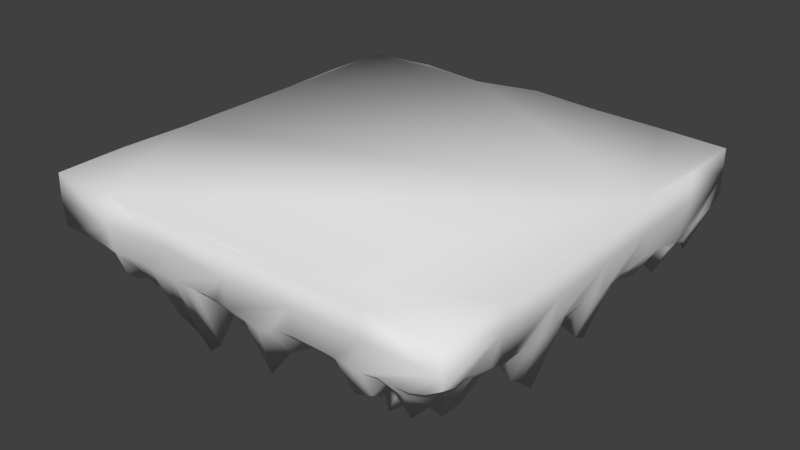 # Source: icePlatform0.blend  (saved by Blender 2.69.0; exported with 4.5.12 LTS)
import bpy
from mathutils import Matrix  # noqa: F401  (used for matrix-valued properties, if any)

bpy.ops.wm.read_factory_settings(use_empty=True)
scene = bpy.context.scene
scene.name = 'Scene'

# ---- collections
col_collection_2 = bpy.data.collections.new('Collection 2'); scene.collection.children.link(col_collection_2)

# ---- materials (node trees are filled in below, after node groups)
mat_material = bpy.data.materials.new('Material')
mat_material.alpha_threshold = 0.0
mat_material.use_transparent_shadow = False
mat_material.roughness = 0.5
mat_material.line_color = (0.0, 0.0, 0.0, 1.0)

# ---- material node trees

# ---- world
world_world = bpy.data.worlds.new('World'); scene.world = world_world
world_world.color = (0.05088, 0.05088, 0.05088)
world_world.use_sun_shadow = False
world_world.sun_shadow_jitter_overblur = 0.0
world_world.cycles.sampling_method = 'MANUAL'
world_world.cycles.sample_map_resolution = 256

# ---- meshes
me_cylinder = bpy.data.meshes.new('Cylinder')
me_cylinder.from_pydata([(13.94, 13.89, 2.447), (13.94, -13.93, 3.152), (-13.88, -13.93, 1.634), (-13.62, 13.87, 1.769), (13.94, 13.89, 7.349), (13.95, -13.94, 7.366), (-13.91, -13.96, 7.384), (-13.88, 13.89, 7.349), (13.97, -0.06321, 1.051), (0.05934, 13.98, 1.405), (13.94, 13.89, 4.494), (-0.003108, -14.0, 1.273), (13.95, -13.94, 4.494), (-13.94, -0.02298, 1.149), (-13.94, -13.99, 4.537), (-13.9, 13.9, 4.483), (13.95, -0.02283, 7.358), (0.02919, 14.37, 7.746), (0.02918, -13.96, 7.391), (-13.88, -0.02292, 7.349), (-0.2378, 1.152, -0.3367), (14.14, -0.02284, 4.495), (0.02918, -14.22, 4.375), (-13.88, -0.02292, 4.494), (0.02919, 14.02, 4.477), (13.96, -4.657, 1.537), (13.98, -9.296, 1.594), (13.95, -4.66, 7.365), (13.94, -9.296, 7.351), (-13.98, -4.648, 1.388), (-13.89, -9.299, 1.614), (-13.88, -4.66, 7.351), (-14.01, -9.296, 7.44), (0.07804, -9.331, 0.8129), (-0.286, -3.931, 0.4632), (14.16, -4.66, 4.502), (13.94, -9.296, 4.494), (-14.1, -4.66, 4.494), (-13.9, -9.296, 4.509), (-14.16, 4.615, 1.128), (-14.22, 9.26, 1.239), (-13.88, 4.614, 7.349), (-13.96, 9.251, 7.421), (13.97, 4.601, 1.563), (14.1, 9.25, 1.494), (13.94, 4.614, 7.349), (14.08, 9.251, 7.59), (0.02919, 4.614, 1.638), (0.03873, 9.236, 1.606), (14.05, 4.614, 4.418), (14.18, 9.251, 4.419), (-14.28, 4.614, 4.277), (-14.06, 9.252, 4.371), (-4.614, 14.13, 1.18), (-9.25, 13.92, 1.576), (-4.568, -13.83, 1.296), (-9.238, -14.06, 1.53), (-4.608, 13.89, 7.349), (-9.244, 14.13, 7.587), (-4.608, -13.93, 7.349), (-9.244, -13.93, 7.349), (-4.47, 0.8713, 0.3423), (-9.255, 0.4476, -0.4333), (-4.608, -13.93, 4.494), (-9.243, -14.37, 4.392), (-4.608, 14.14, 4.485), (-9.244, 14.27, 4.467), (-4.778, -3.717, 0.1262), (-9.244, -4.66, 1.63), (-4.612, -9.293, 1.345), (-9.09, -9.274, 0.4532), (-4.711, 8.909, 0.4363), (-9.138, 9.082, 1.063), (-4.608, 4.614, 0.7832), (-9.154, 4.682, 1.262), (4.583, 14.32, -0.07862), (9.276, 13.97, 1.312), (4.678, -13.94, 1.611), (9.177, -13.96, 1.344), (4.666, 14.13, 7.56), (9.303, 13.99, 7.524), (4.666, -13.94, 7.355), (9.303, -13.93, 7.35), (4.666, -0.02292, 1.493), (9.287, -0.02667, 1.085), (4.666, -14.11, 4.613), (9.304, -14.04, 4.534), (4.67, 14.22, 4.43), (9.303, 13.89, 4.494), (9.263, -4.657, 0.7223), (4.563, -3.486, -0.354), (8.924, -9.722, -5.638), (4.608, -9.176, 0.7661), (9.265, 8.995, 0.9528), (4.524, 8.759, 0.6222), (9.039, 4.689, 0.1482), (4.666, 4.614, 1.565), (13.97, -10.22, 2.031), (13.96, -11.15, 2.48), (13.96, -12.08, 2.932), (13.95, -13.01, 2.664), (-10.17, 13.9, 1.608), (-11.11, 13.87, 1.587), (-11.73, 13.61, 2.062), (-12.5, 13.55, 1.463), (-10.18, -13.97, 1.603), (-11.09, -13.85, 1.505), (-12.0, -13.77, 1.397), (-12.94, -13.85, 1.519), (-14.17, 10.18, 1.42), (-14.16, 11.1, 1.341), (-14.09, 12.03, 1.77), (-14.04, 12.71, 1.839), (14.06, 10.18, 1.544), (14.03, 11.1, 1.563), (14.01, 12.05, 1.401), (13.98, 12.97, 1.587), (10.22, 13.98, 1.504), (11.13, 14.05, 1.321), (12.11, 14.07, 1.267), (13.04, 13.94, 1.84), (10.23, -13.93, 1.631), (11.16, -13.94, 1.602), (12.08, -13.93, 1.637), (13.01, -13.93, 2.17), (-13.91, -10.21, 1.556), (-13.89, -11.02, 1.392), (-13.85, -11.88, 1.34), (-13.87, -12.91, 1.503), (-10.14, -0.1218, -0.369), (-11.26, -0.2493, -0.8211), (-12.13, -0.2143, -0.8688), (-12.94, -0.1124, -0.5228), (10.03, -0.03798, 0.6167), (10.97, 0.01601, -0.7714), (12.37, -0.172, -3.26), (13.23, -0.3549, -3.909), (0.1062, 10.05, 1.23), (0.04118, 10.76, -0.2703), (-0.1593, 11.74, -1.183), (0.04395, 13.11, 0.9044), (13.97, -3.732, 1.615), (13.97, -2.805, 1.612), (13.99, -1.88, 1.59), (13.97, -0.9691, 1.284), (13.98, -8.369, 1.598), (13.98, -7.442, 1.592), (13.89, -6.494, 0.9459), (13.95, -5.581, 1.429), (-13.9, -3.744, 1.023), (-13.67, -2.886, -0.9549), (-13.53, -1.984, -2.195), (-13.72, -1.0, -0.7326), (-13.98, -8.418, 1.378), (-14.06, -7.461, 1.103), (-14.03, -6.5, 1.137), (-14.01, -5.567, 1.257), (-10.07, -4.645, 1.286), (-10.96, -4.687, -0.03554), (-12.16, -4.636, 0.006389), (-13.06, -4.633, 0.879), (-10.12, -9.275, -0.2081), (-11.19, -9.429, -0.6211), (-12.23, -9.257, 0.1727), (-13.06, -9.293, 1.147), (3.729, -9.246, 1.133), (2.842, -9.286, 1.111), (1.924, -9.31, 1.03), (0.9959, -9.324, 0.9295), (-14.06, 3.67, 0.6558), (-14.02, 2.707, 0.3284), (-14.04, 1.792, 0.7871), (-14.01, 0.8915, 1.274), (-14.15, 8.379, 0.4017), (-14.08, 7.478, -0.08853), (-14.12, 6.518, 0.5392), (-14.19, 5.55, 1.242), (13.95, 3.666, 1.33), (13.94, 2.743, 1.403), (13.96, 1.833, 1.616), (13.99, 0.9056, 1.522), (14.04, 8.267, 0.564), (14.03, 7.332, 0.4723), (14.06, 6.483, 1.45), (14.07, 5.537, 1.427), (-10.04, 8.985, 0.2032), (-10.61, 8.882, -3.445), (-11.65, 8.837, -5.481), (-13.07, 9.243, -0.5224), (-10.1, 4.627, 0.8758), (-10.9, 4.454, -0.9326), (-12.33, 4.37, -3.077), (-13.11, 4.616, 0.1865), (3.392, 8.207, -0.3731), (2.323, 9.39, 0.09433), (1.255, 9.417, -0.247), (0.8078, 9.298, 1.217), (-3.685, 14.11, 1.203), (-2.765, 14.09, 1.177), (-1.831, 14.07, 1.166), (-0.8842, 14.04, 1.243), (-8.354, 14.02, 1.366), (-7.415, 14.15, 1.129), (-6.444, 14.13, 1.181), (-5.542, 14.07, 1.276), (-3.625, -13.78, 1.185), (-2.72, -13.88, 1.368), (-1.821, -13.96, 1.574), (-0.9235, -13.99, 1.535), (-8.313, -13.94, 1.569), (-7.4, -13.95, 1.494), (-6.454, -13.96, 1.557), (-5.532, -13.93, 1.539), (-3.678, -9.272, 1.173), (-2.728, -9.293, 1.095), (-1.797, -9.317, 1.029), (-0.8594, -9.324, 0.9211), (-8.259, -9.294, 0.9181), (-7.399, -9.25, 1.134), (-6.463, -9.295, 1.259), (-5.536, -9.296, 1.307), (-3.631, 8.94, 0.4646), (-2.657, 9.069, 1.085), (-1.817, 9.167, 1.467), (-0.8859, 9.169, 1.47), (-8.3, 9.077, 1.205), (-7.416, 9.036, 1.044), (-6.461, 8.974, 0.8603), (-5.566, 8.958, 0.7819), (-9.094, 1.152, 0.01517), (-8.979, 1.882, 0.6594), (-9.037, 2.759, 0.8498), (-9.086, 3.697, 0.9366), (-9.238, -3.741, 1.607), (-9.202, -2.856, 1.341), (-9.195, -1.92, 1.06), (-9.205, -0.827, 0.427), (-9.206, -8.12, 0.4168), (-9.39, -6.758, -0.01812), (-9.256, -6.263, 0.8627), (-9.235, -5.583, 1.495), (-4.705, 10.03, -0.3016), (-4.686, 10.98, -0.5339), (-4.68, 11.86, -1.116), (-4.665, 13.28, -0.4587), (-9.176, 9.557, -1.005), (-9.833, 11.1, -3.892), (-9.516, 11.78, -2.09), (-9.32, 13.04, 0.7428), (-9.23, 5.556, 1.591), (-9.24, 6.469, 1.629), (-9.243, 7.396, 1.637), (-9.229, 8.298, 1.589), (3.5, 14.33, -0.3715), (2.547, 14.23, -0.1975), (1.803, 14.01, 1.002), (0.9651, 13.93, 1.571), (8.342, 13.97, 1.235), (7.442, 14.0, 1.471), (6.525, 14.01, 1.45), (5.597, 14.12, 0.9706), (3.8, -13.91, 1.411), (2.906, -13.89, 0.9762), (1.938, -13.7, 0.2245), (0.9591, -13.78, 0.7052), (8.253, -13.96, 1.356), (7.46, -13.94, 1.589), (6.553, -13.92, 1.58), (5.621, -13.92, 1.595), (10.06, -4.627, 0.2475), (10.72, -4.076, -2.079), (12.04, -3.981, -5.53), (12.59, -4.332, -6.284), (9.436, -9.404, -3.027), (10.84, -9.375, -4.217), (11.93, -9.522, -3.31), (13.08, -9.291, 1.396), (5.626, -9.112, 0.2055), (6.562, -9.186, -0.6488), (7.499, -9.588, -4.156), (8.342, -9.765, -6.109), (10.05, 9.074, 0.508), (11.09, 9.165, -0.656), (12.28, 9.326, -1.564), (13.2, 9.283, -0.5773), (4.941, 8.911, -1.202), (5.914, 8.977, -0.6991), (7.22, 8.213, -0.04718), (8.188, 8.314, 0.0737), (10.19, 4.645, 0.9633), (10.95, 4.725, -0.1334), (12.29, 4.74, -1.544), (13.28, 4.669, -0.9401), (9.266, 0.9012, 1.002), (9.251, 1.829, 0.9295), (9.246, 2.763, 0.8777), (9.28, 3.695, 0.9144), (9.246, -13.25, -1.431), (9.092, -12.33, -2.473), (9.003, -11.49, -0.8414), (8.861, -10.9, -3.574), (4.945, -13.13, 0.6641), (5.195, -11.48, -1.243), (5.218, -10.58, -0.8859), (4.825, -9.958, 0.1594), (9.3, -3.737, 0.872), (9.302, -2.809, 0.9355), (9.301, -1.881, 0.9934), (9.299, -0.9519, 1.049), (8.873, -8.426, -2.75), (9.077, -7.299, -0.3751), (9.102, -6.403, 0.3699), (9.195, -5.577, 0.6774), (9.223, 9.864, -0.396), (9.166, 10.71, -2.46), (9.042, 11.87, -2.687), (8.846, 12.84, -2.08), (4.689, 9.515, -0.836), (4.761, 10.24, -2.878), (4.539, 11.56, -4.629), (4.499, 12.71, -2.417), (8.534, 6.136, -1.251), (9.228, 6.478, 0.9745), (8.668, 7.603, -1.749), (8.924, 7.637, -0.5197), (-9.091, -13.46, -1.277), (-9.19, -12.43, -1.944), (-9.232, -10.89, -1.22), (-9.084, -10.13, 0.2726), (-4.863, -12.24, -5.737), (-4.637, -10.75, -2.209), (-4.455, -10.12, -1.116), (-4.593, -10.02, 0.9371), (-0.1584, -12.04, -1.307), (-0.1878, -11.12, -1.983), (0.01796, -10.55, -0.2926), (0.07293, -10.22, 0.886), (-10.15, 3.683, 0.73), (-10.86, 3.571, -1.016), (-12.21, 3.568, -3.237), (-12.91, 3.524, -3.105), (-10.09, 2.899, 0.2562), (-10.98, 2.809, -1.472), (-12.32, 2.75, -2.821), (-12.85, 2.429, -5.747), (-10.02, 1.847, -0.1848), (-11.12, 1.776, -1.98), (-12.45, 1.504, -5.764), (-13.02, 1.508, -4.764), (-10.12, 0.8388, -0.3427), (-11.22, 0.7129, -1.38), (-12.42, 0.5107, -2.928), (-13.12, 0.7483, -1.386), (-10.08, -1.134, -0.05291), (-11.14, -1.169, -0.877), (-11.69, -1.095, -3.019), (-12.51, -1.068, -3.117), (-10.13, -1.986, 0.5284), (-10.95, -1.996, -0.8323), (-11.56, -2.031, -4.142), (-12.47, -2.013, -4.153), (-10.11, -2.843, 0.9592), (-10.97, -2.896, -0.3946), (-11.74, -3.01, -3.018), (-12.52, -2.955, -3.653), (-10.07, -3.777, 1.205), (-10.99, -3.862, 0.03818), (-12.07, -3.867, -0.4687), (-12.89, -3.794, -0.3156), (-10.02, -5.548, 0.6728), (-10.84, -5.645, -1.099), (-12.01, -5.637, -0.9105), (-13.09, -5.587, 0.4774), (-9.92, -6.44, -0.4608), (-10.9, -6.494, -1.465), (-11.85, -6.559, -1.046), (-12.96, -6.515, 0.0775), (-9.866, -7.367, -0.8984), (-10.95, -7.359, -1.664), (-11.86, -7.356, -1.074), (-12.97, -7.402, -0.009851), (-9.997, -8.302, -0.3556), (-11.04, -8.317, -1.203), (-12.01, -8.322, -0.4267), (-13.05, -8.426, 0.7598), (-10.14, 13.1, 1.025), (-11.09, 13.05, 0.7853), (-12.31, 12.4, -0.0916), (-13.25, 12.29, -0.3103), (-9.61, 12.22, -2.028), (-10.57, 12.39, -2.076), (-12.25, 12.19, -0.6569), (-13.55, 11.51, -0.513), (-10.6, 10.8, -4.827), (-10.91, 10.98, -2.527), (-12.1, 11.39, -1.188), (-13.45, 11.07, 0.3261), (-10.47, 9.658, -4.322), (-10.93, 9.829, -2.735), (-11.82, 10.13, -3.133), (-13.25, 10.1, 0.6195), (-10.16, 8.272, 1.265), (-10.56, 8.035, -3.328), (-11.76, 7.903, -5.442), (-12.86, 8.319, -2.593), (-10.12, 7.418, 1.211), (-10.81, 7.251, -1.618), (-12.1, 7.139, -4.054), (-12.87, 7.512, -2.604), (-10.09, 6.47, 1.058), (-10.94, 6.369, -0.8154), (-12.55, 6.475, -2.055), (-13.04, 6.583, -1.138), (-10.1, 5.53, 1.044), (-10.92, 5.373, -0.7287), (-12.63, 5.313, -1.797), (-13.19, 5.548, 0.3809), (3.655, 12.02, -3.986), (2.351, 12.15, -2.737), (1.577, 12.71, -0.1748), (0.913, 13.01, 0.8096), (3.658, 11.16, -3.116), (2.416, 11.43, -2.245), (1.422, 11.5, -2.527), (0.7311, 11.89, -1.061), (3.813, 10.36, -2.403), (2.908, 10.91, -0.8027), (1.865, 10.9, -0.706), (0.8777, 10.85, -0.1946), (3.68, 9.726, -0.006207), (2.82, 9.926, 0.3632), (1.735, 9.89, 0.2355), (0.8234, 10.0, 1.068), (-0.9963, 12.9, 0.05815), (-1.866, 12.92, -0.4074), (-2.718, 13.27, 0.06356), (-3.641, 13.3, -0.4024), (-1.359, 11.04, -3.382), (-2.104, 10.97, -3.792), (-2.782, 11.81, -1.462), (-3.688, 11.84, -1.173), (-1.065, 10.21, -2.742), (-2.005, 10.1, -3.289), (-2.8, 10.87, -0.7811), (-3.771, 10.93, -0.5698), (-0.7769, 9.923, 0.6232), (-1.733, 9.829, 0.2339), (-2.73, 9.807, -0.07529), (-3.709, 10.02, -0.3166), (-5.606, 13.26, 0.208), (-6.459, 13.32, -0.1329), (-7.688, 12.88, -1.985), (-8.718, 12.67, -1.989), (-5.706, 12.01, -0.1214), (-6.441, 12.07, -0.3979), (-7.782, 11.64, -2.558), (-9.125, 11.97, -3.119), (-5.762, 11.1, -0.07277), (-6.486, 11.08, -0.1402), (-7.503, 10.87, -0.3868), (-8.38, 10.71, -0.933), (-5.657, 9.928, -0.1517), (-6.502, 9.866, -0.08669), (-7.371, 9.794, 0.03898), (-8.236, 9.805, 0.1594), (13.19, 3.604, -0.5609), (11.91, 4.068, -1.125), (10.88, 3.83, -0.8051), (10.03, 3.772, 0.4457), (13.07, 2.699, -0.309), (11.59, 3.465, -1.737), (10.58, 2.986, -1.422), (9.989, 2.748, 0.235), (13.13, 1.928, 0.6654), (11.59, 2.54, -1.876), (10.65, 2.049, -1.051), (10.08, 1.817, 0.509), (13.28, 0.8909, -0.781), (12.1, 1.163, -1.123), (10.91, 1.04, -0.624), (10.07, 0.9114, 0.5944), (13.23, -1.169, -3.089), (12.31, -0.9784, -2.355), (10.95, -0.9833, -0.6375), (10.11, -0.9744, 0.8309), (13.44, -1.874, -0.2411), (11.96, -1.684, -1.445), (10.79, -1.822, -0.5092), (10.17, -1.886, 0.9617), (13.35, -2.835, 0.6234), (11.9, -2.667, -2.432), (10.64, -2.701, -0.8456), (10.19, -2.808, 0.9419), (13.15, -3.712, 0.3232), (11.94, -3.257, -4.398), (10.79, -3.548, -1.135), (10.16, -3.703, 0.7513), (12.54, -5.252, -4.944), (11.96, -4.969, -4.866), (10.67, -4.972, -2.659), (10.02, -5.614, 0.03303), (12.59, -6.303, -3.715), (12.14, -5.69, -3.06), (10.8, -5.972, -2.519), (9.994, -6.509, -0.1233), (13.04, -7.532, 0.04732), (12.31, -7.271, -1.193), (10.75, -7.274, -3.032), (9.808, -7.299, -0.9542), (13.09, -8.394, 1.409), (12.41, -8.352, -0.281), (10.86, -8.11, -3.787), (9.49, -8.41, -2.357), (13.12, 13.13, 0.5211), (12.17, 13.25, 0.4332), (10.84, 13.08, -1.026), (9.863, 12.98, -1.254), (12.92, 11.91, -3.344), (11.96, 12.08, -0.8156), (10.62, 11.88, -2.965), (10.24, 12.16, -4.415), (13.19, 11.09, -1.77), (12.14, 11.14, -3.052), (11.16, 10.82, -1.871), (10.27, 11.07, -3.864), (13.21, 10.24, 1.021), (12.17, 10.3, -1.643), (11.13, 10.2, -0.7121), (10.16, 9.895, -0.626), (7.792, 13.03, -1.601), (7.058, 13.31, 0.4653), (6.383, 13.21, 0.8033), (5.61, 13.23, 0.4401), (8.027, 12.19, -1.958), (6.982, 12.15, -1.672), (6.105, 11.67, -3.033), (5.888, 11.06, -3.035), (7.668, 11.15, -1.696), (6.738, 11.09, -1.242), (6.075, 10.98, -0.59), (5.69, 10.62, -1.67), (8.012, 9.863, -0.3453), (7.149, 9.778, -0.1091), (6.496, 9.953, 0.567), (5.792, 9.827, 0.09982), (13.19, 8.162, -2.293), (12.62, 8.173, -1.24), (11.26, 8.103, -1.366), (10.08, 8.181, 0.8938), (13.2, 7.226, -2.57), (12.63, 7.283, -1.421), (11.23, 7.228, -1.119), (10.05, 7.155, 0.6608), (13.27, 6.525, 0.001704), (12.36, 6.533, -0.5811), (11.0, 6.438, -0.06333), (10.2, 6.453, 1.192), (13.32, 5.665, -0.6014), (12.3, 5.721, -1.497), (10.98, 5.571, 0.2014), (10.2, 5.549, 1.07), (-10.25, -13.28, 0.1252), (-10.38, -12.59, -1.666), (-10.16, -10.92, -1.302), (-10.15, -10.21, -0.4763), (-11.03, -12.39, 0.09069), (-10.97, -11.54, -4.253), (-10.69, -10.74, -4.46), (-10.92, -10.72, -3.0), (-11.89, -11.99, -0.1457), (-11.55, -11.54, -4.144), (-11.57, -10.63, -4.497), (-11.84, -10.35, -2.808), (-12.88, -12.46, 0.7838), (-12.83, -10.98, -0.4808), (-12.85, -10.3, -0.8863), (-13.04, -9.925, 0.6522), (-5.523, -10.15, 1.157), (-6.455, -10.08, 0.9735), (-7.45, -10.03, 0.9024), (-8.322, -10.11, 1.017), (-5.402, -10.61, -0.6813), (-6.912, -10.25, -1.35), (-7.968, -10.05, -1.447), (-8.569, -10.29, -1.285), (-5.449, -11.5, -2.981), (-7.395, -11.02, -2.999), (-8.435, -10.84, -2.316), (-8.958, -11.29, -2.224), (-5.645, -12.8, -3.844), (-6.741, -12.91, -1.38), (-7.719, -12.62, -2.251), (-8.421, -12.74, -1.16), (-0.8753, -10.23, 1.021), (-1.789, -10.22, 1.076), (-2.675, -10.02, 0.6602), (-3.65, -9.859, 0.4547), (-0.9325, -10.99, 0.3321), (-1.82, -10.86, 0.165), (-2.68, -10.2, -1.414), (-3.517, -9.967, -1.715), (-1.055, -11.53, -0.8772), (-2.035, -11.78, -2.294), (-2.86, -10.97, -3.117), (-3.954, -10.71, -2.972), (-0.9577, -12.97, 0.5899), (-1.808, -13.05, 0.5554), (-2.652, -12.47, -5.609), (-3.918, -12.15, -7.348), (3.93, -9.968, 0.4583), (3.045, -9.96, 0.5119), (2.058, -10.11, 0.8568), (1.038, -10.21, 0.9816), (4.369, -10.31, -1.361), (3.429, -10.22, -1.443), (2.561, -10.46, -0.8989), (1.275, -10.57, -0.5256), (4.081, -10.87, -2.133), (3.014, -10.77, -2.361), (2.225, -11.12, -2.247), (1.308, -10.89, -2.14), (3.823, -12.66, -0.735), (2.869, -12.42, -2.578), (1.941, -12.95, -4.971), (1.089, -11.98, -4.117), (8.352, -10.97, -5.785), (7.936, -10.5, -4.644), (7.255, -10.25, -3.574), (6.035, -9.9, -0.7896), (8.521, -11.29, -0.9345), (8.167, -11.14, -3.567), (7.413, -11.02, -3.495), (6.213, -10.82, -1.115), (8.443, -12.23, -2.609), (7.879, -11.99, -0.9429), (7.051, -11.92, -0.6098), (6.194, -11.93, -0.3748), (8.222, -13.32, -1.95), (7.135, -13.17, -0.2554), (6.744, -12.96, 0.9205), (5.822, -12.98, 1.131), (13.02, -10.27, 0.5467), (11.55, -10.7, -4.099), (11.02, -10.81, -3.676), (9.625, -10.59, -2.896), (13.14, -11.16, 1.256), (12.2, -11.36, -0.1581), (11.26, -11.76, -0.9079), (9.886, -11.9, -1.286), (13.08, -12.1, 1.457), (12.21, -12.43, -0.8126), (11.25, -12.73, -2.548), (10.0, -12.39, -0.2603), (13.02, -13.01, 1.624), (12.1, -13.1, 0.9744), (11.18, -13.23, -0.07694), (10.15, -13.15, 0.6817)], [], [(36, 28, 5, 12), (64, 60, 6, 14), (52, 42, 7, 15), (66, 54, 101, 102, 103, 104, 3, 15), (352, 132, 13, 172), (96, 83, 20, 47), (26, 36, 12, 1, 100, 99, 98, 97), (43, 49, 21, 8, 180, 179, 178, 177), (49, 45, 16, 21), (56, 64, 14, 2, 108, 107, 106, 105), (77, 85, 22, 11, 264, 263, 262, 261), (85, 81, 18, 22), (40, 52, 15, 3, 112, 111, 110, 109), (29, 37, 23, 13, 152, 151, 150, 149), (37, 31, 19, 23), (58, 66, 15, 7), (79, 87, 24, 17), (87, 75, 253, 254, 255, 256, 9, 24), (368, 160, 29, 149), (384, 164, 30, 153), (21, 16, 27, 35), (35, 27, 28, 36), (83, 90, 34, 20), (90, 92, 165, 166, 167, 168, 33, 34), (8, 21, 35, 25, 141, 142, 143, 144), (25, 35, 36, 26, 145, 146, 147, 148), (2, 14, 38, 30, 125, 126, 127, 128), (30, 38, 37, 29, 156, 155, 154, 153), (14, 6, 32, 38), (38, 32, 31, 37), (23, 19, 41, 51), (51, 41, 42, 52), (400, 188, 40, 109), (416, 192, 39, 176), (432, 196, 48, 137), (94, 96, 47, 48, 196, 195, 194, 193), (0, 10, 50, 44, 113, 114, 115, 116), (44, 50, 49, 43, 184, 183, 182, 181), (10, 4, 46, 50), (50, 46, 45, 49), (13, 23, 51, 39, 169, 170, 171, 172), (39, 51, 52, 40, 173, 174, 175, 176), (22, 18, 59, 63), (63, 59, 60, 64), (24, 9, 200, 199, 198, 197, 53, 65), (65, 53, 204, 203, 202, 201, 54, 66), (47, 20, 61, 73), (73, 61, 62, 229, 230, 231, 232, 74), (11, 22, 63, 55, 205, 206, 207, 208), (55, 63, 64, 56, 209, 210, 211, 212), (17, 24, 65, 57), (57, 65, 66, 58), (20, 34, 67, 61), (61, 67, 68, 233, 234, 235, 236, 62), (34, 33, 216, 215, 214, 213, 69, 67), (237, 217, 70), (448, 221, 71, 241), (464, 225, 72, 245), (48, 47, 73, 71, 221, 222, 223, 224), (225, 252, 72), (480, 133, 84, 293), (95, 296, 295, 294, 293, 84, 83, 96), (1, 12, 86, 78, 121, 122, 123, 124), (78, 86, 85, 77, 268, 267, 266, 265), (12, 5, 82, 86), (86, 82, 81, 85), (4, 10, 88, 80), (80, 88, 87, 79), (10, 0, 120, 119, 118, 117, 76, 88), (88, 76, 257, 258, 259, 260, 75, 87), (496, 269, 89, 305), (84, 308, 307, 306, 305, 89, 90, 83), (512, 273, 91, 309), (309, 91, 280), (528, 281, 93, 313), (544, 285, 94, 317), (560, 289, 95, 321), (321, 95, 96, 94, 285), (576, 125, 30, 164), (592, 209, 56, 325), (608, 205, 55, 329), (624, 264, 11, 333), (640, 268, 77, 301), (656, 121, 78, 297), (192, 340, 169, 39), (340, 344, 170, 169), (344, 348, 171, 170), (348, 352, 172, 171), (74, 232, 337, 189), (189, 337, 338, 190), (190, 338, 339, 191), (191, 339, 340, 192), (232, 231, 341, 337), (337, 341, 342, 338), (338, 342, 343, 339), (339, 343, 344, 340), (231, 230, 345, 341), (341, 345, 346, 342), (342, 346, 347, 343), (343, 347, 348, 344), (230, 229, 349, 345), (345, 349, 350, 346), (346, 350, 351, 347), (347, 351, 352, 348), (229, 62, 129, 349), (349, 129, 130, 350), (350, 130, 131, 351), (351, 131, 132, 352), (132, 356, 152, 13), (356, 360, 151, 152), (360, 364, 150, 151), (364, 368, 149, 150), (62, 236, 353, 129), (129, 353, 354, 130), (130, 354, 355, 131), (131, 355, 356, 132), (236, 235, 357, 353), (353, 357, 358, 354), (354, 358, 359, 355), (355, 359, 360, 356), (235, 234, 361, 357), (357, 361, 362, 358), (358, 362, 363, 359), (359, 363, 364, 360), (234, 233, 365, 361), (361, 365, 366, 362), (362, 366, 367, 363), (363, 367, 368, 364), (233, 68, 157, 365), (365, 157, 158, 366), (366, 158, 159, 367), (367, 159, 160, 368), (160, 372, 156, 29), (372, 376, 155, 156), (376, 380, 154, 155), (380, 384, 153, 154), (68, 240, 369, 157), (157, 369, 370, 158), (158, 370, 371, 159), (159, 371, 372, 160), (240, 239, 373, 369), (369, 373, 374, 370), (370, 374, 375, 371), (371, 375, 376, 372), (239, 238, 377, 373), (373, 377, 378, 374), (374, 378, 379, 375), (375, 379, 380, 376), (238, 237, 381, 377), (377, 381, 382, 378), (378, 382, 383, 379), (379, 383, 384, 380), (237, 70, 161, 381), (381, 161, 162, 382), (382, 162, 163, 383), (383, 163, 164, 384), (104, 388, 112, 3), (388, 392, 111, 112), (392, 396, 110, 111), (396, 400, 109, 110), (54, 248, 385, 101), (101, 385, 386, 102), (102, 386, 387, 103), (103, 387, 388, 104), (248, 247, 389, 385), (385, 389, 390, 386), (386, 390, 391, 387), (387, 391, 392, 388), (247, 246, 393, 389), (389, 393, 394, 390), (390, 394, 395, 391), (391, 395, 396, 392), (246, 245, 397, 393), (393, 397, 398, 394), (394, 398, 399, 395), (395, 399, 400, 396), (245, 72, 185, 397), (397, 185, 186, 398), (398, 186, 187, 399), (399, 187, 188, 400), (188, 404, 173, 40), (404, 408, 174, 173), (408, 412, 175, 174), (412, 416, 176, 175), (72, 252, 401, 185), (185, 401, 402, 186), (186, 402, 403, 187), (187, 403, 404, 188), (252, 251, 405, 401), (401, 405, 406, 402), (402, 406, 407, 403), (403, 407, 408, 404), (251, 250, 409, 405), (405, 409, 410, 406), (406, 410, 411, 407), (407, 411, 412, 408), (250, 249, 413, 409), (409, 413, 414, 410), (410, 414, 415, 411), (411, 415, 416, 412), (249, 74, 189, 413), (413, 189, 190, 414), (414, 190, 191, 415), (415, 191, 192, 416), (256, 420, 140, 9), (420, 424, 139, 140), (424, 428, 138, 139), (428, 432, 137, 138), (75, 320, 417, 253), (253, 417, 418, 254), (254, 418, 419, 255), (255, 419, 420, 256), (320, 319, 421, 417), (417, 421, 422, 418), (418, 422, 423, 419), (419, 423, 424, 420), (319, 318, 425, 421), (421, 425, 426, 422), (422, 426, 427, 423), (423, 427, 428, 424), (318, 317, 429, 425), (425, 429, 430, 426), (426, 430, 431, 427), (427, 431, 432, 428), (317, 94, 193, 429), (429, 193, 194, 430), (430, 194, 195, 431), (431, 195, 196, 432), (67, 69, 220, 240, 68), (240, 220, 219, 239), (239, 219, 218, 238), (238, 218, 217, 237), (197, 436, 244, 53), (436, 440, 243, 244), (440, 444, 242, 243), (444, 448, 241, 242), (9, 140, 433, 200), (200, 433, 434, 199), (199, 434, 435, 198), (198, 435, 436, 197), (140, 139, 437, 433), (433, 437, 438, 434), (434, 438, 439, 435), (435, 439, 440, 436), (139, 138, 441, 437), (437, 441, 442, 438), (438, 442, 443, 439), (439, 443, 444, 440), (138, 137, 445, 441), (441, 445, 446, 442), (442, 446, 447, 443), (443, 447, 448, 444), (137, 48, 224, 445), (445, 224, 223, 446), (446, 223, 222, 447), (447, 222, 221, 448), (201, 452, 248, 54), (452, 456, 247, 248), (456, 460, 246, 247), (460, 464, 245, 246), (53, 244, 449, 204), (204, 449, 450, 203), (203, 450, 451, 202), (202, 451, 452, 201), (244, 243, 453, 449), (449, 453, 454, 450), (450, 454, 455, 451), (451, 455, 456, 452), (243, 242, 457, 453), (453, 457, 458, 454), (454, 458, 459, 455), (455, 459, 460, 456), (242, 241, 461, 457), (457, 461, 462, 458), (458, 462, 463, 459), (459, 463, 464, 460), (241, 71, 228, 461), (461, 228, 227, 462), (462, 227, 226, 463), (463, 226, 225, 464), (71, 73, 74, 249, 228), (228, 249, 250, 227), (227, 250, 251, 226), (226, 251, 252, 225), (289, 468, 296, 95), (468, 472, 295, 296), (472, 476, 294, 295), (476, 480, 293, 294), (43, 177, 465, 292), (292, 465, 466, 291), (291, 466, 467, 290), (290, 467, 468, 289), (177, 178, 469, 465), (465, 469, 470, 466), (466, 470, 471, 467), (467, 471, 472, 468), (178, 179, 473, 469), (469, 473, 474, 470), (470, 474, 475, 471), (471, 475, 476, 472), (179, 180, 477, 473), (473, 477, 478, 474), (474, 478, 479, 475), (475, 479, 480, 476), (180, 8, 136, 477), (477, 136, 135, 478), (478, 135, 134, 479), (479, 134, 133, 480), (133, 484, 308, 84), (484, 488, 307, 308), (488, 492, 306, 307), (492, 496, 305, 306), (8, 144, 481, 136), (136, 481, 482, 135), (135, 482, 483, 134), (134, 483, 484, 133), (144, 143, 485, 481), (481, 485, 486, 482), (482, 486, 487, 483), (483, 487, 488, 484), (143, 142, 489, 485), (485, 489, 490, 486), (486, 490, 491, 487), (487, 491, 492, 488), (142, 141, 493, 489), (489, 493, 494, 490), (490, 494, 495, 491), (491, 495, 496, 492), (141, 25, 272, 493), (493, 272, 271, 494), (494, 271, 270, 495), (495, 270, 269, 496), (269, 500, 312, 89), (500, 504, 311, 312), (504, 508, 310, 311), (508, 512, 309, 310), (25, 148, 497, 272), (272, 497, 498, 271), (271, 498, 499, 270), (270, 499, 500, 269), (148, 147, 501, 497), (497, 501, 502, 498), (498, 502, 503, 499), (499, 503, 504, 500), (147, 146, 505, 501), (501, 505, 506, 502), (502, 506, 507, 503), (503, 507, 508, 504), (146, 145, 509, 505), (505, 509, 510, 506), (506, 510, 511, 507), (507, 511, 512, 508), (145, 26, 276, 509), (509, 276, 275, 510), (510, 275, 274, 511), (511, 274, 273, 512), (89, 312, 277, 92, 90), (312, 311, 278, 277), (311, 310, 279, 278), (310, 309, 280, 279), (117, 516, 316, 76), (516, 520, 315, 316), (520, 524, 314, 315), (524, 528, 313, 314), (0, 116, 513, 120), (120, 513, 514, 119), (119, 514, 515, 118), (118, 515, 516, 117), (116, 115, 517, 513), (513, 517, 518, 514), (514, 518, 519, 515), (515, 519, 520, 516), (115, 114, 521, 517), (517, 521, 522, 518), (518, 522, 523, 519), (519, 523, 524, 520), (114, 113, 525, 521), (521, 525, 526, 522), (522, 526, 527, 523), (523, 527, 528, 524), (113, 44, 284, 525), (525, 284, 283, 526), (526, 283, 282, 527), (527, 282, 281, 528), (260, 532, 320, 75), (532, 536, 319, 320), (536, 540, 318, 319), (540, 544, 317, 318), (76, 316, 529, 257), (257, 529, 530, 258), (258, 530, 531, 259), (259, 531, 532, 260), (316, 315, 533, 529), (529, 533, 534, 530), (530, 534, 535, 531), (531, 535, 536, 532), (315, 314, 537, 533), (533, 537, 538, 534), (534, 538, 539, 535), (535, 539, 540, 536), (314, 313, 541, 537), (537, 541, 542, 538), (538, 542, 543, 539), (539, 543, 544, 540), (313, 93, 288, 541), (541, 288, 287, 542), (542, 287, 286, 543), (543, 286, 285, 544), (281, 548, 324, 93), (548, 552, 323, 324), (552, 556, 322, 323), (556, 560, 321, 322), (44, 181, 545, 284), (284, 545, 546, 283), (283, 546, 547, 282), (282, 547, 548, 281), (181, 182, 549, 545), (545, 549, 550, 546), (546, 550, 551, 547), (547, 551, 552, 548), (182, 183, 553, 549), (549, 553, 554, 550), (550, 554, 555, 551), (551, 555, 556, 552), (183, 184, 557, 553), (553, 557, 558, 554), (554, 558, 559, 555), (555, 559, 560, 556), (184, 43, 292, 557), (557, 292, 291, 558), (558, 291, 290, 559), (559, 290, 289, 560), (93, 324, 288), (324, 323, 287, 288), (323, 322, 286, 287), (322, 321, 285, 286), (328, 564, 161, 70), (564, 568, 162, 161), (568, 572, 163, 162), (572, 576, 164, 163), (56, 105, 561, 325), (325, 561, 562, 326), (326, 562, 563, 327), (327, 563, 564, 328), (105, 106, 565, 561), (561, 565, 566, 562), (562, 566, 567, 563), (563, 567, 568, 564), (106, 107, 569, 565), (565, 569, 570, 566), (566, 570, 571, 567), (567, 571, 572, 568), (107, 108, 573, 569), (569, 573, 574, 570), (570, 574, 575, 571), (571, 575, 576, 572), (108, 2, 128, 573), (573, 128, 127, 574), (574, 127, 126, 575), (575, 126, 125, 576), (217, 580, 328, 70), (580, 584, 327, 328), (584, 588, 326, 327), (588, 592, 325, 326), (69, 332, 577, 220), (220, 577, 578, 219), (219, 578, 579, 218), (218, 579, 580, 217), (332, 331, 581, 577), (577, 581, 582, 578), (578, 582, 583, 579), (579, 583, 584, 580), (331, 330, 585, 581), (581, 585, 586, 582), (582, 586, 587, 583), (583, 587, 588, 584), (330, 329, 589, 585), (585, 589, 590, 586), (586, 590, 591, 587), (587, 591, 592, 588), (329, 55, 212, 589), (589, 212, 211, 590), (590, 211, 210, 591), (591, 210, 209, 592), (213, 596, 332, 69), (596, 600, 331, 332), (600, 604, 330, 331), (604, 608, 329, 330), (33, 336, 593, 216), (216, 593, 594, 215), (215, 594, 595, 214), (214, 595, 596, 213), (336, 335, 597, 593), (593, 597, 598, 594), (594, 598, 599, 595), (595, 599, 600, 596), (335, 334, 601, 597), (597, 601, 602, 598), (598, 602, 603, 599), (599, 603, 604, 600), (334, 333, 605, 601), (601, 605, 606, 602), (602, 606, 607, 603), (603, 607, 608, 604), (333, 11, 208, 605), (605, 208, 207, 606), (606, 207, 206, 607), (607, 206, 205, 608), (168, 612, 336, 33), (612, 616, 335, 336), (616, 620, 334, 335), (620, 624, 333, 334), (92, 304, 609, 165), (165, 609, 610, 166), (166, 610, 611, 167), (167, 611, 612, 168), (304, 303, 613, 609), (609, 613, 614, 610), (610, 614, 615, 611), (611, 615, 616, 612), (303, 302, 617, 613), (613, 617, 618, 614), (614, 618, 619, 615), (615, 619, 620, 616), (302, 301, 621, 617), (617, 621, 622, 618), (618, 622, 623, 619), (619, 623, 624, 620), (301, 77, 261, 621), (621, 261, 262, 622), (622, 262, 263, 623), (623, 263, 264, 624), (277, 628, 304, 92), (628, 632, 303, 304), (632, 636, 302, 303), (636, 640, 301, 302), (91, 300, 625, 280), (280, 625, 626, 279), (279, 626, 627, 278), (278, 627, 628, 277), (300, 299, 629, 625), (625, 629, 630, 626), (626, 630, 631, 627), (627, 631, 632, 628), (299, 298, 633, 629), (629, 633, 634, 630), (630, 634, 635, 631), (631, 635, 636, 632), (298, 297, 637, 633), (633, 637, 638, 634), (634, 638, 639, 635), (635, 639, 640, 636), (297, 78, 265, 637), (637, 265, 266, 638), (638, 266, 267, 639), (639, 267, 268, 640), (273, 644, 300, 91), (644, 648, 299, 300), (648, 652, 298, 299), (652, 656, 297, 298), (26, 97, 641, 276), (276, 641, 642, 275), (275, 642, 643, 274), (274, 643, 644, 273), (97, 98, 645, 641), (641, 645, 646, 642), (642, 646, 647, 643), (643, 647, 648, 644), (98, 99, 649, 645), (645, 649, 650, 646), (646, 650, 651, 647), (647, 651, 652, 648), (99, 100, 653, 649), (649, 653, 654, 650), (650, 654, 655, 651), (651, 655, 656, 652), (100, 1, 124, 653), (653, 124, 123, 654), (654, 123, 122, 655), (655, 122, 121, 656), (28, 27, 16, 45, 46, 4, 80, 79, 17, 57, 58, 7, 42, 41, 19, 31, 32, 6, 60, 59, 18, 81, 82, 5)])
me_cylinder.polygons.foreach_set('use_smooth', [True] * 581)
me_cylinder.materials.append(mat_material)
me_cylinder.use_remesh_preserve_volume = False
me_cylinder.use_remesh_preserve_attributes = False
me_cylinder.use_mirror_vertex_groups = False
me_cylinder.update()

# ---- objects
ob_cylinder = bpy.data.objects.new('Cylinder', me_cylinder)

# ---- transforms, parenting, visibility, modifiers, constraints
ob_cylinder.location = (0.0, 0.0, 0.0)
ob_cylinder.scale = (0.1645, 0.1645, 0.09897)
ob_cylinder.lineart.crease_threshold = 0.0

# ---- collection membership
col_collection_2.objects.link(ob_cylinder)

# ---- scene / render settings (as saved in the file)
scene.frame_start = 1; scene.frame_end = 250; scene.frame_set(1)
scene.render.engine = 'BLENDER_EEVEE_NEXT'
scene.render.image_settings.compression = 90
scene.render.resolution_percentage = 50
scene.render.dither_intensity = 0.0
scene.cycles.use_denoising = False
scene.cycles.samples = 10
scene.cycles.sampling_pattern = 'TABULATED_SOBOL'
scene.cycles.light_sampling_threshold = 0.0
scene.cycles.use_adaptive_sampling = False
scene.cycles.use_light_tree = False
scene.cycles.blur_glossy = 0.0
scene.cycles.volume_bounces = 1
scene.cycles.pixel_filter_type = 'GAUSSIAN'
scene.cycles.sample_clamp_indirect = 0.0
scene.view_settings.view_transform = 'Standard'
bpy.context.view_layer.update()

# ---- added for rendering (the .blend has no active camera and no usable light): camera, sun
cam_auto = bpy.data.cameras.new('AutoCamera')
cam_auto.lens = 50.0
cam_auto.sensor_width = 36.0
cam_auto.clip_end = 1000.0
ob_auto_camera = bpy.data.objects.new('AutoCamera', cam_auto)
scene.collection.objects.link(ob_auto_camera)
ob_auto_camera.location = (6.30312, -7.57368, 5.06863)
ob_auto_camera.rotation_euler = (1.09748, -7.21219e-08, 0.694738)
scene.camera = ob_auto_camera
light_auto_sun = bpy.data.lights.new('AutoSun', 'SUN')
light_auto_sun.energy = 3.0
light_auto_sun.angle = 0.0523599
ob_auto_sun = bpy.data.objects.new('AutoSun', light_auto_sun)
scene.collection.objects.link(ob_auto_sun)
ob_auto_sun.rotation_euler = (0.872665, 0.174533, 0.523599)
bpy.context.view_layer.update()
